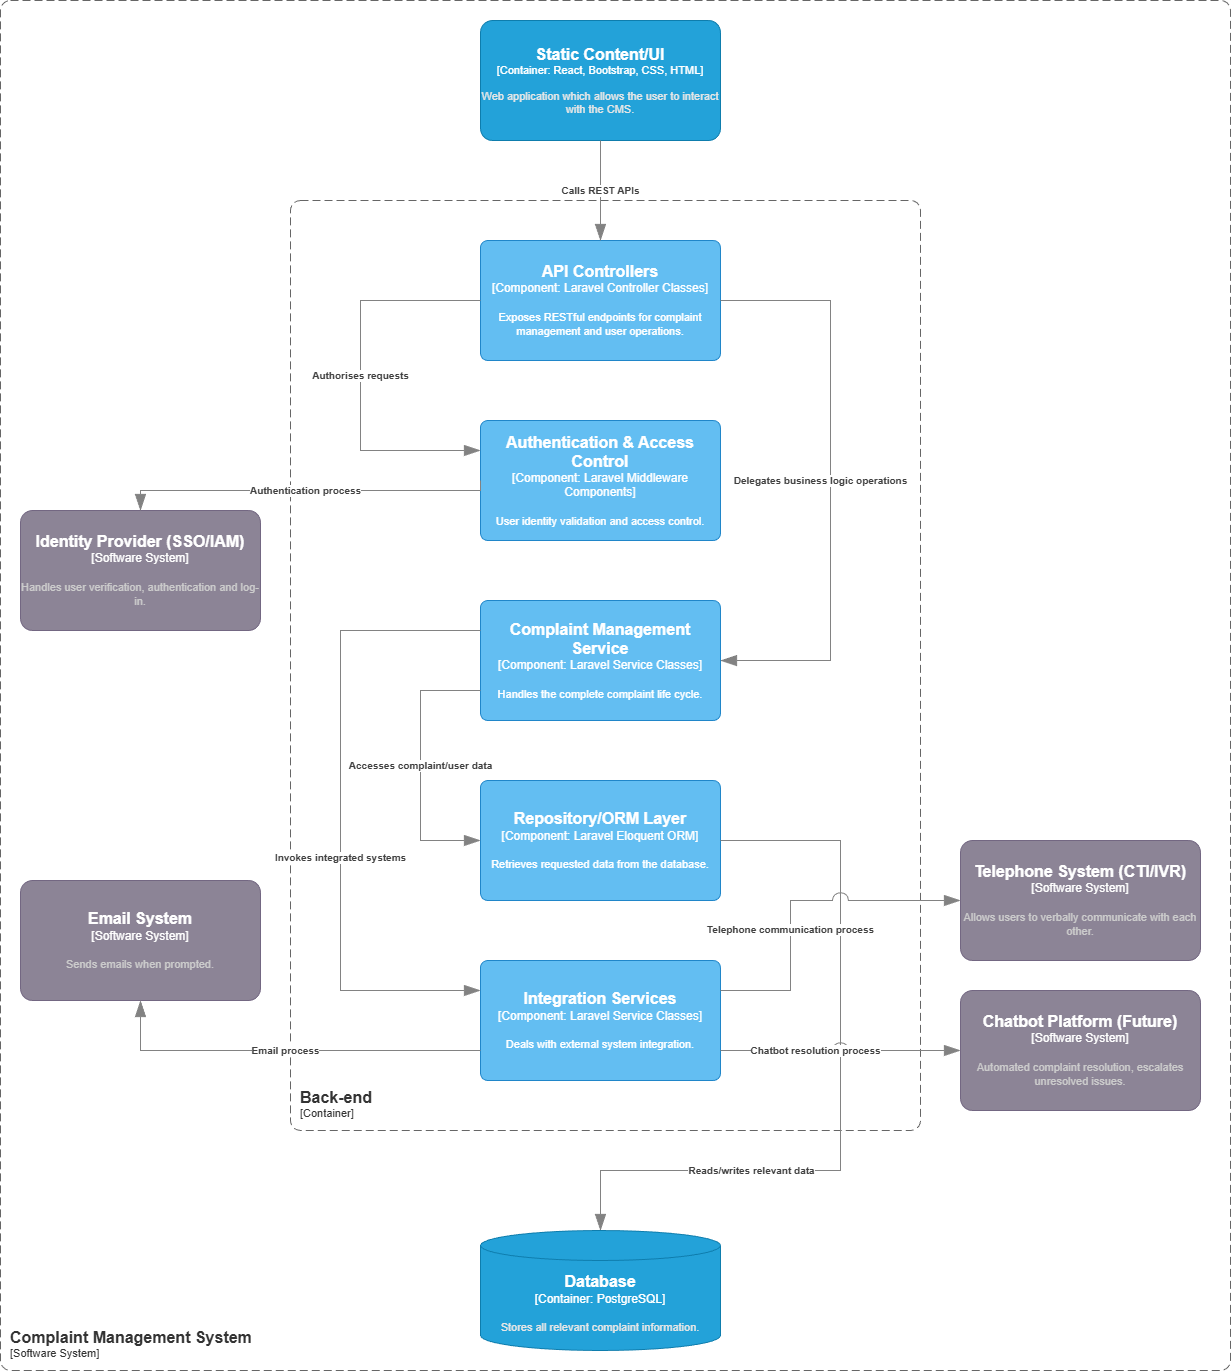

The diagram above was exported from draw.io. Its source (the exported page's mxGraphModel, read from the mxfile embedded in the PNG):
<mxGraphModel dx="1801" dy="1557" grid="1" gridSize="10" guides="1" tooltips="1" connect="1" arrows="1" fold="1" page="1" pageScale="1" pageWidth="827" pageHeight="1169" math="0" shadow="0">
  <root>
    <mxCell id="0" />
    <mxCell id="1" parent="0" />
    <object placeholders="1" c4Name="Back-end" c4Type="ContainerScopeBoundary" c4Application="Container" label="&lt;font style=&quot;font-size: 16px&quot;&gt;&lt;b&gt;&lt;div style=&quot;text-align: left&quot;&gt;%c4Name%&lt;/div&gt;&lt;/b&gt;&lt;/font&gt;&lt;div style=&quot;text-align: left&quot;&gt;[%c4Application%]&lt;/div&gt;" id="JajKewFCGZjPvZ9oeAsb-1">
      <mxCell parent="1" style="rounded=1;fontSize=11;whiteSpace=wrap;html=1;dashed=1;arcSize=20;fillColor=none;strokeColor=#666666;fontColor=#333333;labelBackgroundColor=none;align=left;verticalAlign=bottom;labelBorderColor=none;spacingTop=0;spacing=10;dashPattern=8 4;metaEdit=1;rotatable=0;perimeter=rectanglePerimeter;noLabel=0;labelPadding=0;allowArrows=0;connectable=0;expand=0;recursiveResize=0;editable=1;pointerEvents=0;absoluteArcSize=1;points=[[0.25,0,0],[0.5,0,0],[0.75,0,0],[1,0.25,0],[1,0.5,0],[1,0.75,0],[0.75,1,0],[0.5,1,0],[0.25,1,0],[0,0.75,0],[0,0.5,0],[0,0.25,0]];" vertex="1">
        <mxGeometry height="930" width="630" x="260" y="90" as="geometry" />
      </mxCell>
    </object>
    <object placeholders="1" c4Name="Static Content/UI" c4Type="Container" c4Technology="React, Bootstrap, CSS, HTML" c4Description="Web application which allows the user to interact with the CMS." label="&lt;font style=&quot;font-size: 16px&quot;&gt;&lt;b&gt;%c4Name%&lt;/b&gt;&lt;/font&gt;&lt;div&gt;[%c4Type%: %c4Technology%]&lt;/div&gt;&lt;br&gt;&lt;div&gt;&lt;font style=&quot;font-size: 11px&quot;&gt;&lt;font color=&quot;#E6E6E6&quot;&gt;%c4Description%&lt;/font&gt;&lt;/div&gt;" id="JajKewFCGZjPvZ9oeAsb-14">
      <mxCell parent="1" style="rounded=1;whiteSpace=wrap;html=1;fontSize=11;labelBackgroundColor=none;fillColor=#23A2D9;fontColor=#ffffff;align=center;arcSize=10;strokeColor=#0E7DAD;metaEdit=1;resizable=0;points=[[0.25,0,0],[0.5,0,0],[0.75,0,0],[1,0.25,0],[1,0.5,0],[1,0.75,0],[0.75,1,0],[0.5,1,0],[0.25,1,0],[0,0.75,0],[0,0.5,0],[0,0.25,0]];" vertex="1">
        <mxGeometry height="120" width="240" x="450" y="-90" as="geometry" />
      </mxCell>
    </object>
    <object placeholders="1" c4Name="Email System" c4Type="Software System" c4Description="Sends emails when prompted." label="&lt;font style=&quot;font-size: 16px&quot;&gt;&lt;b&gt;%c4Name%&lt;/b&gt;&lt;/font&gt;&lt;div&gt;[%c4Type%]&lt;/div&gt;&lt;br&gt;&lt;div&gt;&lt;font style=&quot;font-size: 11px&quot;&gt;&lt;font color=&quot;#cccccc&quot;&gt;%c4Description%&lt;/font&gt;&lt;/div&gt;" id="JajKewFCGZjPvZ9oeAsb-21">
      <mxCell parent="1" style="rounded=1;whiteSpace=wrap;html=1;labelBackgroundColor=none;fillColor=#8C8496;fontColor=#ffffff;align=center;arcSize=10;strokeColor=#736782;metaEdit=1;resizable=0;points=[[0.25,0,0],[0.5,0,0],[0.75,0,0],[1,0.25,0],[1,0.5,0],[1,0.75,0],[0.75,1,0],[0.5,1,0],[0.25,1,0],[0,0.75,0],[0,0.5,0],[0,0.25,0]];" vertex="1">
        <mxGeometry height="120" width="240" x="-10" y="770" as="geometry" />
      </mxCell>
    </object>
    <object placeholders="1" c4Name="API Controllers" c4Type="Component" c4Technology="Laravel Controller Classes" c4Description="Exposes RESTful endpoints for complaint management and user operations." label="&lt;font style=&quot;font-size: 16px&quot;&gt;&lt;b&gt;%c4Name%&lt;/b&gt;&lt;/font&gt;&lt;div&gt;[%c4Type%: %c4Technology%]&lt;/div&gt;&lt;br&gt;&lt;div&gt;&lt;font style=&quot;font-size: 11px&quot;&gt;%c4Description%&lt;/font&gt;&lt;/div&gt;" id="a_UoZP-gNQKLhvnhsqTQ-1">
      <mxCell parent="1" style="rounded=1;whiteSpace=wrap;html=1;labelBackgroundColor=none;fillColor=#63BEF2;fontColor=#ffffff;align=center;arcSize=6;strokeColor=#2086C9;metaEdit=1;resizable=0;points=[[0.25,0,0],[0.5,0,0],[0.75,0,0],[1,0.25,0],[1,0.5,0],[1,0.75,0],[0.75,1,0],[0.5,1,0],[0.25,1,0],[0,0.75,0],[0,0.5,0],[0,0.25,0]];" vertex="1">
        <mxGeometry height="120" width="240" x="450" y="130" as="geometry" />
      </mxCell>
    </object>
    <object placeholders="1" c4Name="Complaint Management Service" c4Type="Component" c4Technology="Laravel Service Classes" c4Description="Handles the complete complaint life cycle." label="&lt;font style=&quot;font-size: 16px&quot;&gt;&lt;b&gt;%c4Name%&lt;/b&gt;&lt;/font&gt;&lt;div&gt;[%c4Type%: %c4Technology%]&lt;/div&gt;&lt;br&gt;&lt;div&gt;&lt;font style=&quot;font-size: 11px&quot;&gt;%c4Description%&lt;/font&gt;&lt;/div&gt;" id="a_UoZP-gNQKLhvnhsqTQ-2">
      <mxCell parent="1" style="rounded=1;whiteSpace=wrap;html=1;labelBackgroundColor=none;fillColor=#63BEF2;fontColor=#ffffff;align=center;arcSize=6;strokeColor=#2086C9;metaEdit=1;resizable=0;points=[[0.25,0,0],[0.5,0,0],[0.75,0,0],[1,0.25,0],[1,0.5,0],[1,0.75,0],[0.75,1,0],[0.5,1,0],[0.25,1,0],[0,0.75,0],[0,0.5,0],[0,0.25,0]];" vertex="1">
        <mxGeometry height="120" width="240" x="450" y="490" as="geometry" />
      </mxCell>
    </object>
    <object placeholders="1" c4Name="Authentication &amp; Access Control" c4Type="Component" c4Technology="Laravel Middleware Components" c4Description="User identity validation and access control." label="&lt;font style=&quot;font-size: 16px&quot;&gt;&lt;b&gt;%c4Name%&lt;/b&gt;&lt;/font&gt;&lt;div&gt;[%c4Type%: %c4Technology%]&lt;/div&gt;&lt;br&gt;&lt;div&gt;&lt;font style=&quot;font-size: 11px&quot;&gt;%c4Description%&lt;/font&gt;&lt;/div&gt;" id="a_UoZP-gNQKLhvnhsqTQ-3">
      <mxCell parent="1" style="rounded=1;whiteSpace=wrap;html=1;labelBackgroundColor=none;fillColor=#63BEF2;fontColor=#ffffff;align=center;arcSize=6;strokeColor=#2086C9;metaEdit=1;resizable=0;points=[[0.25,0,0],[0.5,0,0],[0.75,0,0],[1,0.25,0],[1,0.5,0],[1,0.75,0],[0.75,1,0],[0.5,1,0],[0.25,1,0],[0,0.75,0],[0,0.5,0],[0,0.25,0]];" vertex="1">
        <mxGeometry height="120" width="240" x="450" y="310" as="geometry" />
      </mxCell>
    </object>
    <object placeholders="1" c4Name="Repository/ORM Layer" c4Type="Component" c4Technology="Laravel Eloquent ORM" c4Description="Retrieves requested data from the database." label="&lt;font style=&quot;font-size: 16px&quot;&gt;&lt;b&gt;%c4Name%&lt;/b&gt;&lt;/font&gt;&lt;div&gt;[%c4Type%: %c4Technology%]&lt;/div&gt;&lt;br&gt;&lt;div&gt;&lt;font style=&quot;font-size: 11px&quot;&gt;%c4Description%&lt;/font&gt;&lt;/div&gt;" id="a_UoZP-gNQKLhvnhsqTQ-4">
      <mxCell parent="1" style="rounded=1;whiteSpace=wrap;html=1;labelBackgroundColor=none;fillColor=#63BEF2;fontColor=#ffffff;align=center;arcSize=6;strokeColor=#2086C9;metaEdit=1;resizable=0;points=[[0.25,0,0],[0.5,0,0],[0.75,0,0],[1,0.25,0],[1,0.5,0],[1,0.75,0],[0.75,1,0],[0.5,1,0],[0.25,1,0],[0,0.75,0],[0,0.5,0],[0,0.25,0]];" vertex="1">
        <mxGeometry height="120" width="240" x="450" y="670" as="geometry" />
      </mxCell>
    </object>
    <object placeholders="1" c4Name="Integration Services" c4Type="Component" c4Technology="Laravel Service Classes" c4Description="Deals with external system integration." label="&lt;font style=&quot;font-size: 16px&quot;&gt;&lt;b&gt;%c4Name%&lt;/b&gt;&lt;/font&gt;&lt;div&gt;[%c4Type%: %c4Technology%]&lt;/div&gt;&lt;br&gt;&lt;div&gt;&lt;font style=&quot;font-size: 11px&quot;&gt;%c4Description%&lt;/font&gt;&lt;/div&gt;" id="a_UoZP-gNQKLhvnhsqTQ-5">
      <mxCell parent="1" style="rounded=1;whiteSpace=wrap;html=1;labelBackgroundColor=none;fillColor=#63BEF2;fontColor=#ffffff;align=center;arcSize=6;strokeColor=#2086C9;metaEdit=1;resizable=0;points=[[0.25,0,0],[0.5,0,0],[0.75,0,0],[1,0.25,0],[1,0.5,0],[1,0.75,0],[0.75,1,0],[0.5,1,0],[0.25,1,0],[0,0.75,0],[0,0.5,0],[0,0.25,0]];" vertex="1">
        <mxGeometry height="120" width="240" x="450" y="850" as="geometry" />
      </mxCell>
    </object>
    <object placeholders="1" c4Type="Relationship" c4Description="Authorises requests" label="&lt;div style=&quot;text-align: left&quot;&gt;&lt;div style=&quot;text-align: center&quot;&gt;&lt;b&gt;%c4Description%&lt;/b&gt;&lt;/div&gt;" id="a_UoZP-gNQKLhvnhsqTQ-6">
      <mxCell edge="1" parent="1" source="a_UoZP-gNQKLhvnhsqTQ-1" style="endArrow=blockThin;html=1;fontSize=10;fontColor=#404040;strokeWidth=1;endFill=1;strokeColor=#828282;elbow=vertical;metaEdit=1;endSize=14;startSize=14;jumpStyle=arc;jumpSize=16;rounded=0;edgeStyle=orthogonalEdgeStyle;exitX=0;exitY=0.5;exitDx=0;exitDy=0;exitPerimeter=0;entryX=0;entryY=0.25;entryDx=0;entryDy=0;entryPerimeter=0;" target="a_UoZP-gNQKLhvnhsqTQ-3">
        <mxGeometry relative="1" width="240" as="geometry">
          <Array as="points">
            <mxPoint x="330" y="190" />
            <mxPoint x="330" y="340" />
          </Array>
          <mxPoint x="340" y="470" as="sourcePoint" />
          <mxPoint x="460" y="340" as="targetPoint" />
        </mxGeometry>
      </mxCell>
    </object>
    <object placeholders="1" c4Name="Identity Provider (SSO/IAM)" c4Type="Software System" c4Description="Handles user verification, authentication and log-in." label="&lt;font style=&quot;font-size: 16px&quot;&gt;&lt;b&gt;%c4Name%&lt;/b&gt;&lt;/font&gt;&lt;div&gt;[%c4Type%]&lt;/div&gt;&lt;br&gt;&lt;div&gt;&lt;font style=&quot;font-size: 11px&quot;&gt;&lt;font color=&quot;#cccccc&quot;&gt;%c4Description%&lt;/font&gt;&lt;/div&gt;" id="a_UoZP-gNQKLhvnhsqTQ-7">
      <mxCell parent="1" style="rounded=1;whiteSpace=wrap;html=1;labelBackgroundColor=none;fillColor=#8C8496;fontColor=#ffffff;align=center;arcSize=10;strokeColor=#736782;metaEdit=1;resizable=0;points=[[0.25,0,0],[0.5,0,0],[0.75,0,0],[1,0.25,0],[1,0.5,0],[1,0.75,0],[0.75,1,0],[0.5,1,0],[0.25,1,0],[0,0.75,0],[0,0.5,0],[0,0.25,0]];" vertex="1">
        <mxGeometry height="120" width="240" x="-10" y="400" as="geometry" />
      </mxCell>
    </object>
    <object placeholders="1" c4Type="Relationship" c4Description="Calls REST APIs" label="&lt;div style=&quot;text-align: left&quot;&gt;&lt;div style=&quot;text-align: center&quot;&gt;&lt;b&gt;%c4Description%&lt;/b&gt;&lt;/div&gt;" id="a_UoZP-gNQKLhvnhsqTQ-8">
      <mxCell edge="1" parent="1" source="JajKewFCGZjPvZ9oeAsb-14" style="endArrow=blockThin;html=1;fontSize=10;fontColor=#404040;strokeWidth=1;endFill=1;strokeColor=#828282;elbow=vertical;metaEdit=1;endSize=14;startSize=14;jumpStyle=arc;jumpSize=16;rounded=0;edgeStyle=orthogonalEdgeStyle;entryX=0.5;entryY=0;entryDx=0;entryDy=0;entryPerimeter=0;exitX=0.5;exitY=1;exitDx=0;exitDy=0;exitPerimeter=0;" target="a_UoZP-gNQKLhvnhsqTQ-1">
        <mxGeometry relative="1" width="240" as="geometry">
          <Array as="points" />
          <mxPoint x="570" y="50" as="sourcePoint" />
          <mxPoint x="1070" y="380" as="targetPoint" />
        </mxGeometry>
      </mxCell>
    </object>
    <object placeholders="1" c4Name="Telephone System (CTI/IVR)" c4Type="Software System" c4Description="Allows users to verbally communicate with each other." label="&lt;font style=&quot;font-size: 16px&quot;&gt;&lt;b&gt;%c4Name%&lt;/b&gt;&lt;/font&gt;&lt;div&gt;[%c4Type%]&lt;/div&gt;&lt;br&gt;&lt;div&gt;&lt;font style=&quot;font-size: 11px&quot;&gt;&lt;font color=&quot;#cccccc&quot;&gt;%c4Description%&lt;/font&gt;&lt;/div&gt;" id="a_UoZP-gNQKLhvnhsqTQ-10">
      <mxCell parent="1" style="rounded=1;whiteSpace=wrap;html=1;labelBackgroundColor=none;fillColor=#8C8496;fontColor=#ffffff;align=center;arcSize=10;strokeColor=#736782;metaEdit=1;resizable=0;points=[[0.25,0,0],[0.5,0,0],[0.75,0,0],[1,0.25,0],[1,0.5,0],[1,0.75,0],[0.75,1,0],[0.5,1,0],[0.25,1,0],[0,0.75,0],[0,0.5,0],[0,0.25,0]];" vertex="1">
        <mxGeometry height="120" width="240" x="930" y="730" as="geometry" />
      </mxCell>
    </object>
    <object placeholders="1" c4Name="Chatbot Platform (Future)" c4Type="Software System" c4Description="Automated complaint resolution, escalates unresolved issues." label="&lt;font style=&quot;font-size: 16px&quot;&gt;&lt;b&gt;%c4Name%&lt;/b&gt;&lt;/font&gt;&lt;div&gt;[%c4Type%]&lt;/div&gt;&lt;br&gt;&lt;div&gt;&lt;font style=&quot;font-size: 11px&quot;&gt;&lt;font color=&quot;#cccccc&quot;&gt;%c4Description%&lt;/font&gt;&lt;/div&gt;" id="a_UoZP-gNQKLhvnhsqTQ-11">
      <mxCell parent="1" style="rounded=1;whiteSpace=wrap;html=1;labelBackgroundColor=none;fillColor=#8C8496;fontColor=#ffffff;align=center;arcSize=10;strokeColor=#736782;metaEdit=1;resizable=0;points=[[0.25,0,0],[0.5,0,0],[0.75,0,0],[1,0.25,0],[1,0.5,0],[1,0.75,0],[0.75,1,0],[0.5,1,0],[0.25,1,0],[0,0.75,0],[0,0.5,0],[0,0.25,0]];" vertex="1">
        <mxGeometry height="120" width="240" x="930" y="880" as="geometry" />
      </mxCell>
    </object>
    <object placeholders="1" c4Type="Relationship" c4Description="Delegates business logic operations" label="&lt;div style=&quot;text-align: left&quot;&gt;&lt;div style=&quot;text-align: center&quot;&gt;&lt;b&gt;%c4Description%&lt;/b&gt;&lt;/div&gt;" id="a_UoZP-gNQKLhvnhsqTQ-12">
      <mxCell edge="1" parent="1" source="a_UoZP-gNQKLhvnhsqTQ-1" style="endArrow=blockThin;html=1;fontSize=10;fontColor=#404040;strokeWidth=1;endFill=1;strokeColor=#828282;elbow=vertical;metaEdit=1;endSize=14;startSize=14;jumpStyle=arc;jumpSize=16;rounded=0;edgeStyle=orthogonalEdgeStyle;exitX=1;exitY=0.5;exitDx=0;exitDy=0;exitPerimeter=0;entryX=1;entryY=0.5;entryDx=0;entryDy=0;entryPerimeter=0;" target="a_UoZP-gNQKLhvnhsqTQ-2">
        <mxGeometry relative="1" width="240" y="-10" as="geometry">
          <mxPoint as="offset" />
          <Array as="points">
            <mxPoint x="800" y="190" />
            <mxPoint x="800" y="550" />
          </Array>
          <mxPoint x="880" y="270" as="sourcePoint" />
          <mxPoint x="880" y="420" as="targetPoint" />
        </mxGeometry>
      </mxCell>
    </object>
    <object placeholders="1" c4Type="Relationship" c4Description="Authentication process" label="&lt;div style=&quot;text-align: left&quot;&gt;&lt;div style=&quot;text-align: center&quot;&gt;&lt;b&gt;%c4Description%&lt;/b&gt;&lt;/div&gt;" id="a_UoZP-gNQKLhvnhsqTQ-13">
      <mxCell edge="1" parent="1" source="a_UoZP-gNQKLhvnhsqTQ-3" style="endArrow=blockThin;html=1;fontSize=10;fontColor=#404040;strokeWidth=1;endFill=1;strokeColor=#828282;elbow=vertical;metaEdit=1;endSize=14;startSize=14;jumpStyle=arc;jumpSize=16;rounded=0;edgeStyle=orthogonalEdgeStyle;exitX=0;exitY=0.5;exitDx=0;exitDy=0;exitPerimeter=0;entryX=0.5;entryY=0;entryDx=0;entryDy=0;entryPerimeter=0;" target="a_UoZP-gNQKLhvnhsqTQ-7">
        <mxGeometry relative="1" width="240" as="geometry">
          <Array as="points">
            <mxPoint x="450" y="380" />
            <mxPoint x="110" y="380" />
          </Array>
          <mxPoint x="490" y="420" as="sourcePoint" />
          <mxPoint x="490" y="570" as="targetPoint" />
        </mxGeometry>
      </mxCell>
    </object>
    <object placeholders="1" c4Type="Relationship" c4Description="Accesses complaint/user data" label="&lt;div style=&quot;text-align: left&quot;&gt;&lt;div style=&quot;text-align: center&quot;&gt;&lt;b&gt;%c4Description%&lt;/b&gt;&lt;/div&gt;" id="a_UoZP-gNQKLhvnhsqTQ-14">
      <mxCell edge="1" parent="1" source="a_UoZP-gNQKLhvnhsqTQ-2" style="endArrow=blockThin;html=1;fontSize=10;fontColor=#404040;strokeWidth=1;endFill=1;strokeColor=#828282;elbow=vertical;metaEdit=1;endSize=14;startSize=14;jumpStyle=arc;jumpSize=16;rounded=0;edgeStyle=orthogonalEdgeStyle;exitX=0;exitY=0.75;exitDx=0;exitDy=0;exitPerimeter=0;entryX=0;entryY=0.5;entryDx=0;entryDy=0;entryPerimeter=0;" target="a_UoZP-gNQKLhvnhsqTQ-4">
        <mxGeometry relative="1" width="240" as="geometry">
          <Array as="points">
            <mxPoint x="390" y="580" />
            <mxPoint x="390" y="730" />
          </Array>
          <mxPoint x="400" y="560" as="sourcePoint" />
          <mxPoint x="430" y="740" as="targetPoint" />
        </mxGeometry>
      </mxCell>
    </object>
    <object placeholders="1" c4Type="Relationship" c4Description="Reads/writes relevant data" label="&lt;div style=&quot;text-align: left&quot;&gt;&lt;div style=&quot;text-align: center&quot;&gt;&lt;b&gt;%c4Description%&lt;/b&gt;&lt;/div&gt;" id="a_UoZP-gNQKLhvnhsqTQ-15">
      <mxCell edge="1" parent="1" source="a_UoZP-gNQKLhvnhsqTQ-4" style="endArrow=blockThin;html=1;fontSize=10;fontColor=#404040;strokeWidth=1;endFill=1;strokeColor=#828282;elbow=vertical;metaEdit=1;endSize=14;startSize=14;jumpStyle=arc;jumpSize=16;rounded=0;edgeStyle=orthogonalEdgeStyle;exitX=1;exitY=0.5;exitDx=0;exitDy=0;exitPerimeter=0;entryX=0.5;entryY=0;entryDx=0;entryDy=0;entryPerimeter=0;" target="a_UoZP-gNQKLhvnhsqTQ-16">
        <mxGeometry relative="1" width="240" x="0.4365" as="geometry">
          <mxPoint as="offset" />
          <Array as="points">
            <mxPoint x="810" y="730" />
            <mxPoint x="810" y="1060" />
            <mxPoint x="570" y="1060" />
          </Array>
          <mxPoint x="930" y="810" as="sourcePoint" />
          <mxPoint x="575" y="1120" as="targetPoint" />
        </mxGeometry>
      </mxCell>
    </object>
    <object placeholders="1" c4Name="Database" c4Type="Container" c4Technology="PostgreSQL" c4Description="Stores all relevant complaint information." label="&lt;font style=&quot;font-size: 16px&quot;&gt;&lt;b&gt;%c4Name%&lt;/b&gt;&lt;/font&gt;&lt;div&gt;[%c4Type%:&amp;nbsp;%c4Technology%]&lt;/div&gt;&lt;br&gt;&lt;div&gt;&lt;font style=&quot;font-size: 11px&quot;&gt;&lt;font color=&quot;#E6E6E6&quot;&gt;%c4Description%&lt;/font&gt;&lt;/div&gt;" id="a_UoZP-gNQKLhvnhsqTQ-16">
      <mxCell parent="1" style="shape=cylinder3;size=15;whiteSpace=wrap;html=1;boundedLbl=1;rounded=0;labelBackgroundColor=none;fillColor=#23A2D9;fontSize=12;fontColor=#ffffff;align=center;strokeColor=#0E7DAD;metaEdit=1;points=[[0.5,0,0],[1,0.25,0],[1,0.5,0],[1,0.75,0],[0.5,1,0],[0,0.75,0],[0,0.5,0],[0,0.25,0]];resizable=0;" vertex="1">
        <mxGeometry height="120" width="240" x="450" y="1120" as="geometry" />
      </mxCell>
    </object>
    <object placeholders="1" c4Type="Relationship" c4Description="Invokes integrated systems" label="&lt;div style=&quot;text-align: left&quot;&gt;&lt;div style=&quot;text-align: center&quot;&gt;&lt;b&gt;%c4Description%&lt;/b&gt;&lt;/div&gt;" id="a_UoZP-gNQKLhvnhsqTQ-17">
      <mxCell edge="1" parent="1" source="a_UoZP-gNQKLhvnhsqTQ-2" style="endArrow=blockThin;html=1;fontSize=10;fontColor=#404040;strokeWidth=1;endFill=1;strokeColor=#828282;elbow=vertical;metaEdit=1;endSize=14;startSize=14;jumpStyle=arc;jumpSize=16;rounded=0;edgeStyle=orthogonalEdgeStyle;exitX=0;exitY=0.25;exitDx=0;exitDy=0;exitPerimeter=0;entryX=0;entryY=0.25;entryDx=0;entryDy=0;entryPerimeter=0;" target="a_UoZP-gNQKLhvnhsqTQ-5">
        <mxGeometry relative="1" width="240" x="0.1473" as="geometry">
          <mxPoint as="offset" />
          <Array as="points">
            <mxPoint x="310" y="520" />
            <mxPoint x="310" y="880" />
          </Array>
          <mxPoint x="390" y="500" as="sourcePoint" />
          <mxPoint x="395" y="650" as="targetPoint" />
        </mxGeometry>
      </mxCell>
    </object>
    <object placeholders="1" c4Type="Relationship" c4Description="Email process" label="&lt;div style=&quot;text-align: left&quot;&gt;&lt;div style=&quot;text-align: center&quot;&gt;&lt;b&gt;%c4Description%&lt;/b&gt;&lt;/div&gt;" id="a_UoZP-gNQKLhvnhsqTQ-18">
      <mxCell edge="1" parent="1" source="a_UoZP-gNQKLhvnhsqTQ-5" style="endArrow=blockThin;html=1;fontSize=10;fontColor=#404040;strokeWidth=1;endFill=1;strokeColor=#828282;elbow=vertical;metaEdit=1;endSize=14;startSize=14;jumpStyle=arc;jumpSize=16;rounded=0;edgeStyle=orthogonalEdgeStyle;exitX=0;exitY=0.75;exitDx=0;exitDy=0;exitPerimeter=0;entryX=0.5;entryY=1;entryDx=0;entryDy=0;entryPerimeter=0;" target="JajKewFCGZjPvZ9oeAsb-21">
        <mxGeometry relative="1" width="240" as="geometry">
          <Array as="points">
            <mxPoint x="110" y="940" />
          </Array>
          <mxPoint x="520" y="950" as="sourcePoint" />
          <mxPoint x="100" y="1310" as="targetPoint" />
        </mxGeometry>
      </mxCell>
    </object>
    <object placeholders="1" c4Type="Relationship" c4Description="Telephone communication process" label="&lt;div style=&quot;text-align: left&quot;&gt;&lt;div style=&quot;text-align: center&quot;&gt;&lt;b&gt;%c4Description%&lt;/b&gt;&lt;/div&gt;" id="a_UoZP-gNQKLhvnhsqTQ-19">
      <mxCell edge="1" parent="1" source="a_UoZP-gNQKLhvnhsqTQ-5" style="endArrow=blockThin;html=1;fontSize=10;fontColor=#404040;strokeWidth=1;endFill=1;strokeColor=#828282;elbow=vertical;metaEdit=1;endSize=14;startSize=14;jumpStyle=arc;jumpSize=16;rounded=0;edgeStyle=orthogonalEdgeStyle;exitX=1;exitY=0.25;exitDx=0;exitDy=0;exitPerimeter=0;entryX=0;entryY=0.5;entryDx=0;entryDy=0;entryPerimeter=0;" target="a_UoZP-gNQKLhvnhsqTQ-10">
        <mxGeometry relative="1" width="240" x="-0.2051" as="geometry">
          <mxPoint as="offset" />
          <Array as="points">
            <mxPoint x="760" y="880" />
            <mxPoint x="760" y="790" />
          </Array>
          <mxPoint x="705" y="1120" as="sourcePoint" />
          <mxPoint x="350" y="1070" as="targetPoint" />
        </mxGeometry>
      </mxCell>
    </object>
    <object placeholders="1" c4Type="Relationship" c4Description="Chatbot resolution process" label="&lt;div style=&quot;text-align: left&quot;&gt;&lt;div style=&quot;text-align: center&quot;&gt;&lt;b&gt;%c4Description%&lt;/b&gt;&lt;/div&gt;" id="a_UoZP-gNQKLhvnhsqTQ-20">
      <mxCell edge="1" parent="1" source="a_UoZP-gNQKLhvnhsqTQ-5" style="endArrow=blockThin;html=1;fontSize=10;fontColor=#404040;strokeWidth=1;endFill=1;strokeColor=#828282;elbow=vertical;metaEdit=1;endSize=14;startSize=14;jumpStyle=arc;jumpSize=16;rounded=0;edgeStyle=orthogonalEdgeStyle;exitX=1;exitY=0.75;exitDx=0;exitDy=0;exitPerimeter=0;entryX=0;entryY=0.5;entryDx=0;entryDy=0;entryPerimeter=0;" target="a_UoZP-gNQKLhvnhsqTQ-11">
        <mxGeometry relative="1" width="240" x="-0.2051" as="geometry">
          <mxPoint as="offset" />
          <Array as="points">
            <mxPoint x="930" y="940" />
          </Array>
          <mxPoint x="870" y="1170" as="sourcePoint" />
          <mxPoint x="1105" y="1080" as="targetPoint" />
        </mxGeometry>
      </mxCell>
    </object>
    <object placeholders="1" c4Name="Complaint Management System" c4Type="SystemScopeBoundary" c4Application="Software System" label="&lt;font style=&quot;font-size: 16px&quot;&gt;&lt;b&gt;&lt;div style=&quot;text-align: left&quot;&gt;%c4Name%&lt;/div&gt;&lt;/b&gt;&lt;/font&gt;&lt;div style=&quot;text-align: left&quot;&gt;[%c4Application%]&lt;/div&gt;" id="a_UoZP-gNQKLhvnhsqTQ-21">
      <mxCell parent="1" style="rounded=1;fontSize=11;whiteSpace=wrap;html=1;dashed=1;arcSize=20;fillColor=none;strokeColor=#666666;fontColor=#333333;labelBackgroundColor=none;align=left;verticalAlign=bottom;labelBorderColor=none;spacingTop=0;spacing=10;dashPattern=8 4;metaEdit=1;rotatable=0;perimeter=rectanglePerimeter;noLabel=0;labelPadding=0;allowArrows=0;connectable=0;expand=0;recursiveResize=0;editable=1;pointerEvents=0;absoluteArcSize=1;points=[[0.25,0,0],[0.5,0,0],[0.75,0,0],[1,0.25,0],[1,0.5,0],[1,0.75,0],[0.75,1,0],[0.5,1,0],[0.25,1,0],[0,0.75,0],[0,0.5,0],[0,0.25,0]];" vertex="1">
        <mxGeometry height="1370" width="1230" x="-30" y="-110" as="geometry" />
      </mxCell>
    </object>
  </root>
</mxGraphModel>